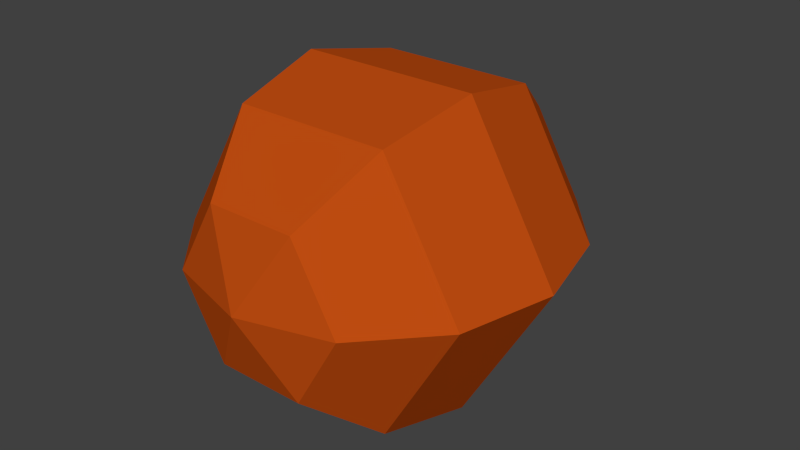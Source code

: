 # Source: fire_ball.blend  (saved by Blender 2.76.0; exported with 4.5.12 LTS)
import bpy
from mathutils import Matrix  # noqa: F401  (used for matrix-valued properties, if any)

bpy.ops.wm.read_factory_settings(use_empty=True)
scene = bpy.context.scene
scene.name = 'Scene'

# ---- collections
col_collection_1 = bpy.data.collections.new('Collection 1'); scene.collection.children.link(col_collection_1)

# ---- materials (node trees are filled in below, after node groups)
mat_material = bpy.data.materials.new('Material')
mat_material.alpha_threshold = 0.0
mat_material.use_transparent_shadow = False
mat_material.diffuse_color = (0.5277, 0.07423, 0.005617, 1.0)
mat_material.roughness = 0.5
mat_material.line_color = (0.0, 0.0, 0.0, 1.0)

# ---- material node trees

# ---- world
world_world = bpy.data.worlds.new('World'); scene.world = world_world
world_world.color = (0.05088, 0.05088, 0.05088)
world_world.use_sun_shadow = False
world_world.sun_shadow_jitter_overblur = 0.0
world_world.cycles.sampling_method = 'MANUAL'
world_world.cycles.sample_map_resolution = 256

# ---- meshes
me_sphere = bpy.data.meshes.new('Sphere')
me_sphere.from_pydata([(-0.5, 0.0, 0.866), (-0.866, 0.0, 0.5), (-1.0, 0.0, -4.371e-08), (-0.866, 0.0, -0.5), (-0.25, 0.433, 0.866), (-0.433, 0.75, 0.5), (-0.5, 0.866, -4.371e-08), (-0.433, 0.75, -0.5), (-2.265e-07, -1.308e-07, 1.0), (0.25, 0.433, 0.866), (0.433, 0.75, 0.5), (0.5, 0.866, -4.371e-08), (0.433, 0.75, -0.5), (0.5, -8.606e-08, 0.866), (0.866, -1.308e-07, 0.5), (1.0, -1.308e-07, -4.371e-08), (0.866, -7.116e-08, -0.5), (0.25, -0.433, 0.866), (0.433, -0.75, 0.5), (0.5, -0.866, -4.371e-08), (0.433, -0.75, -0.5), (-0.25, -0.433, 0.866), (-0.433, -0.75, 0.5), (-0.5, -0.866, -4.371e-08), (-0.433, -0.75, -0.5), (-0.5521, -4.217e-09, -0.8592), (-0.3187, -4.217e-09, -1.093), (-0.276, 0.4781, -0.8592), (-0.1594, 0.276, -1.093), (0.276, 0.4781, -0.8592), (0.1594, 0.276, -1.093), (0.5521, -4.958e-08, -0.8592), (0.3187, -6.858e-08, -1.093), (0.276, -0.4781, -0.8592), (0.1594, -0.276, -1.093), (-0.276, -0.4781, -0.8592), (-0.1594, -0.276, -1.093), (-1.638e-07, -4.217e-09, -1.178)], [], [(2, 1, 5, 6), (3, 2, 6, 7), (1, 0, 4, 5), (6, 5, 10, 11), (7, 6, 11, 12), (5, 4, 9, 10), (11, 10, 14, 15), (12, 11, 15, 16), (10, 9, 13, 14), (16, 15, 19, 20), (14, 13, 17, 18), (15, 14, 18, 19), (20, 19, 23, 24), (18, 17, 21, 22), (19, 18, 22, 23), (0, 8, 4), (4, 8, 9), (16, 20, 33, 31), (9, 8, 13), (24, 3, 25, 35), (13, 8, 17), (12, 16, 31, 29), (3, 7, 27, 25), (17, 8, 21), (20, 24, 35, 33), (24, 23, 2, 3), (22, 21, 0, 1), (7, 12, 29, 27), (23, 22, 1, 2), (21, 8, 0), (26, 25, 27, 28), (28, 27, 29, 30), (30, 29, 31, 32), (32, 31, 33, 34), (34, 33, 35, 36), (37, 26, 28), (37, 28, 30), (37, 30, 32), (37, 32, 34), (37, 34, 36), (37, 36, 26), (36, 35, 25, 26)])
_uv = me_sphere.uv_layers.new(name='UVMap')
_uv.uv.foreach_set('vector', [0.4343, 0.5025, 0.4659, 0.4645, 0.5282, 0.4719, 0.5466, 0.5322, 0.3805, 0.5663, 0.4343, 0.5025, 0.5466, 0.5322, 0.5848, 0.6957, 0.4659, 0.4645, 0.4856, 0.4378, 0.5146, 0.4384, 0.5282, 0.4719, 0.5466, 0.5322, 0.5282, 0.4719, 0.5652, 0.4167, 0.628, 0.4261, 0.5848, 0.6957, 0.5466, 0.5322, 0.628, 0.4261, 0.7976, 0.4406, 0.5282, 0.4719, 0.5146, 0.4384, 0.5292, 0.4129, 0.5652, 0.4167, 0.628, 0.4261, 0.5652, 0.4167, 0.5341, 0.3612, 0.5657, 0.3233, 0.7976, 0.4406, 0.628, 0.4261, 0.5657, 0.3233, 0.6195, 0.2595, 0.5652, 0.4167, 0.5292, 0.4129, 0.5144, 0.388, 0.5341, 0.3612, 0.6195, 0.2595, 0.5657, 0.3233, 0.4534, 0.2936, 0.4152, 0.1301, 0.5341, 0.3612, 0.5144, 0.388, 0.4854, 0.3874, 0.4718, 0.3539, 0.5657, 0.3233, 0.5341, 0.3612, 0.4718, 0.3539, 0.4534, 0.2936, 0.4152, 0.1301, 0.4534, 0.2936, 0.372, 0.3996, 0.2024, 0.3851, 0.4718, 0.3539, 0.4854, 0.3874, 0.4708, 0.4129, 0.4348, 0.4091, 0.4534, 0.2936, 0.4718, 0.3539, 0.4348, 0.4091, 0.372, 0.3996, 0.4856, 0.4378, 0.5, 0.4129, 0.5146, 0.4384, 0.5146, 0.4384, 0.5, 0.4129, 0.5292, 0.4129, 0.6195, 0.2595, 0.4152, 0.1301, 0.5682, 0.04402, 0.6886, 0.1739, 0.5292, 0.4129, 0.5, 0.4129, 0.5144, 0.388, 0.2024, 0.3851, 0.3805, 0.5663, 0.3114, 0.6519, 0.139, 0.5711, 0.5144, 0.388, 0.5, 0.4129, 0.4854, 0.3874, 0.7976, 0.4406, 0.6195, 0.2595, 0.6886, 0.1739, 0.861, 0.2546, 0.3805, 0.5663, 0.5848, 0.6957, 0.4318, 0.7817, 0.3114, 0.6519, 0.4854, 0.3874, 0.5, 0.4129, 0.4708, 0.4129, 0.4152, 0.1301, 0.2024, 0.3851, 0.1083, 0.2282, 0.2439, 0.06562, 0.2024, 0.3851, 0.372, 0.3996, 0.4343, 0.5025, 0.3805, 0.5663, 0.4348, 0.4091, 0.4708, 0.4129, 0.4856, 0.4378, 0.4659, 0.4645, 0.5848, 0.6957, 0.7976, 0.4406, 0.8917, 0.5975, 0.7561, 0.7601, 0.372, 0.3996, 0.4348, 0.4091, 0.4659, 0.4645, 0.4343, 0.5025, 0.4708, 0.4129, 0.5, 0.4129, 0.4856, 0.4378, 0.2527, 0.7312, 0.3114, 0.6519, 0.4318, 0.7817, 0.314, 0.8249, 0.8757, 0.8016, 0.7561, 0.7601, 0.8917, 0.5975, 0.954, 0.7077, 0.8566, 0.1237, 0.861, 0.2546, 0.6886, 0.1739, 0.7473, 0.09457, 0.7473, 0.09457, 0.6886, 0.1739, 0.5682, 0.04402, 0.686, 0.0008205, 0.1243, 0.02414, 0.2439, 0.06562, 0.1083, 0.2282, 0.04604, 0.118, 0.1844, 0.8257, 0.2527, 0.7312, 0.314, 0.8249, 0.9999, 0.8257, 0.8757, 0.8016, 0.954, 0.7077, 0.8156, 9.085e-05, 0.8566, 0.1237, 0.7473, 0.09457, 0.8156, 9.085e-05, 0.7473, 0.09457, 0.686, 0.0008205, 9.085e-05, 9.097e-05, 0.1243, 0.02414, 0.04604, 0.118, 0.1844, 0.8257, 0.1434, 0.7021, 0.2527, 0.7312, 0.1434, 0.7021, 0.139, 0.5711, 0.3114, 0.6519, 0.2527, 0.7312])
me_sphere.materials.append(mat_material)
me_sphere.use_remesh_preserve_volume = False
me_sphere.use_remesh_preserve_attributes = False
me_sphere.use_mirror_vertex_groups = False
me_sphere.update()

# ---- objects
ob_sphere = bpy.data.objects.new('Sphere', me_sphere)

# ---- transforms, parenting, visibility, modifiers, constraints
ob_sphere.location = (0.0, 0.0, 0.0)
ob_sphere.rotation_euler = (1.571, -0.0, 0.0)
ob_sphere.scale = (1.0, 1.0, 1.077)
ob_sphere.lineart.crease_threshold = 0.0

# ---- collection membership
col_collection_1.objects.link(ob_sphere)

# ---- scene / render settings (as saved in the file)
scene.frame_start = 1; scene.frame_end = 250; scene.frame_set(1)
scene.render.engine = 'BLENDER_EEVEE_NEXT'
scene.render.resolution_percentage = 50
scene.render.dither_intensity = 0.0
scene.cycles.use_denoising = False
scene.cycles.samples = 10
scene.cycles.sampling_pattern = 'TABULATED_SOBOL'
scene.cycles.light_sampling_threshold = 0.0
scene.cycles.use_adaptive_sampling = False
scene.cycles.use_light_tree = False
scene.cycles.blur_glossy = 0.0
scene.cycles.pixel_filter_type = 'GAUSSIAN'
scene.cycles.sample_clamp_indirect = 0.0
scene.view_settings.view_transform = 'Standard'
bpy.context.view_layer.update()

# ---- added for rendering (the .blend has no active camera and no usable light): camera, sun
cam_auto = bpy.data.cameras.new('AutoCamera')
cam_auto.lens = 50.0
cam_auto.sensor_width = 36.0
cam_auto.clip_end = 1000.0
ob_auto_camera = bpy.data.objects.new('AutoCamera', cam_auto)
scene.collection.objects.link(ob_auto_camera)
ob_auto_camera.location = (3.27196, -3.83051, 2.61757)
ob_auto_camera.rotation_euler = (1.09748, -7.21219e-08, 0.694738)
scene.camera = ob_auto_camera
light_auto_sun = bpy.data.lights.new('AutoSun', 'SUN')
light_auto_sun.energy = 3.0
light_auto_sun.angle = 0.0523599
ob_auto_sun = bpy.data.objects.new('AutoSun', light_auto_sun)
scene.collection.objects.link(ob_auto_sun)
ob_auto_sun.rotation_euler = (0.872665, 0.174533, 0.523599)
bpy.context.view_layer.update()

